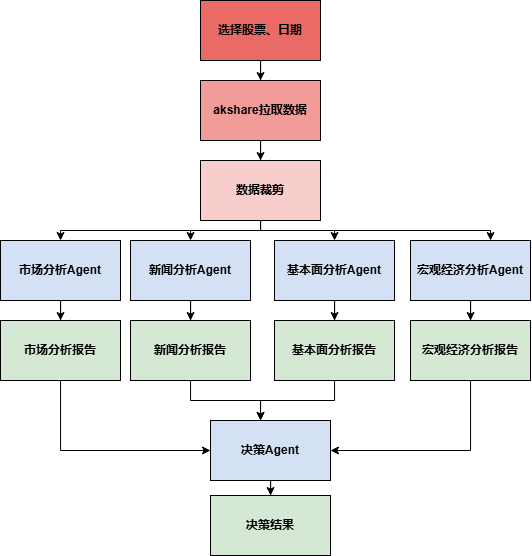

The diagram above was exported from draw.io. Its source (the exported page's mxGraphModel, read from the mxfile embedded in the PNG):
<mxGraphModel dx="1151" dy="548" grid="1" gridSize="10" guides="1" tooltips="1" connect="1" arrows="1" fold="1" page="1" pageScale="1" pageWidth="827" pageHeight="1169" math="0" shadow="0">
  <root>
    <mxCell id="0" />
    <mxCell id="1" parent="0" />
    <mxCell id="vqVkDijyxB4d1TyejWiI-3" value="" style="edgeStyle=orthogonalEdgeStyle;rounded=0;orthogonalLoop=1;jettySize=auto;html=1;" edge="1" parent="1" source="vqVkDijyxB4d1TyejWiI-1" target="vqVkDijyxB4d1TyejWiI-2">
      <mxGeometry relative="1" as="geometry" />
    </mxCell>
    <mxCell id="vqVkDijyxB4d1TyejWiI-1" value="&lt;b&gt;选择股票、日期&lt;/b&gt;" style="rounded=0;whiteSpace=wrap;html=1;fillColor=#EA6B66;" vertex="1" parent="1">
      <mxGeometry x="280" y="30" width="120" height="60" as="geometry" />
    </mxCell>
    <mxCell id="vqVkDijyxB4d1TyejWiI-5" value="" style="edgeStyle=orthogonalEdgeStyle;rounded=0;orthogonalLoop=1;jettySize=auto;html=1;" edge="1" parent="1" source="vqVkDijyxB4d1TyejWiI-2" target="vqVkDijyxB4d1TyejWiI-4">
      <mxGeometry relative="1" as="geometry" />
    </mxCell>
    <mxCell id="vqVkDijyxB4d1TyejWiI-2" value="&lt;b&gt;akshare拉取数据&lt;/b&gt;" style="whiteSpace=wrap;html=1;rounded=0;fillColor=#F19C99;" vertex="1" parent="1">
      <mxGeometry x="280" y="110" width="120" height="60" as="geometry" />
    </mxCell>
    <mxCell id="vqVkDijyxB4d1TyejWiI-7" value="" style="edgeStyle=orthogonalEdgeStyle;rounded=0;orthogonalLoop=1;jettySize=auto;html=1;" edge="1" parent="1" source="vqVkDijyxB4d1TyejWiI-4" target="vqVkDijyxB4d1TyejWiI-6">
      <mxGeometry relative="1" as="geometry">
        <Array as="points">
          <mxPoint x="340" y="260" />
          <mxPoint x="140" y="260" />
        </Array>
      </mxGeometry>
    </mxCell>
    <mxCell id="vqVkDijyxB4d1TyejWiI-11" value="" style="edgeStyle=orthogonalEdgeStyle;rounded=0;orthogonalLoop=1;jettySize=auto;html=1;" edge="1" parent="1" source="vqVkDijyxB4d1TyejWiI-4" target="vqVkDijyxB4d1TyejWiI-8">
      <mxGeometry relative="1" as="geometry">
        <Array as="points">
          <mxPoint x="340" y="260" />
          <mxPoint x="270" y="260" />
        </Array>
      </mxGeometry>
    </mxCell>
    <mxCell id="vqVkDijyxB4d1TyejWiI-13" value="" style="edgeStyle=orthogonalEdgeStyle;rounded=0;orthogonalLoop=1;jettySize=auto;html=1;" edge="1" parent="1" source="vqVkDijyxB4d1TyejWiI-4" target="vqVkDijyxB4d1TyejWiI-12">
      <mxGeometry relative="1" as="geometry">
        <Array as="points">
          <mxPoint x="340" y="260" />
          <mxPoint x="414" y="260" />
        </Array>
      </mxGeometry>
    </mxCell>
    <mxCell id="vqVkDijyxB4d1TyejWiI-15" value="" style="edgeStyle=orthogonalEdgeStyle;rounded=0;orthogonalLoop=1;jettySize=auto;html=1;" edge="1" parent="1" source="vqVkDijyxB4d1TyejWiI-4" target="vqVkDijyxB4d1TyejWiI-14">
      <mxGeometry relative="1" as="geometry">
        <Array as="points">
          <mxPoint x="340" y="260" />
          <mxPoint x="570" y="260" />
        </Array>
      </mxGeometry>
    </mxCell>
    <mxCell id="vqVkDijyxB4d1TyejWiI-4" value="&lt;b&gt;数据裁剪&lt;/b&gt;" style="whiteSpace=wrap;html=1;rounded=0;fillColor=#F8CECC;" vertex="1" parent="1">
      <mxGeometry x="280" y="190" width="120" height="60" as="geometry" />
    </mxCell>
    <mxCell id="vqVkDijyxB4d1TyejWiI-17" value="" style="edgeStyle=orthogonalEdgeStyle;rounded=0;orthogonalLoop=1;jettySize=auto;html=1;" edge="1" parent="1" source="vqVkDijyxB4d1TyejWiI-6" target="vqVkDijyxB4d1TyejWiI-16">
      <mxGeometry relative="1" as="geometry" />
    </mxCell>
    <mxCell id="vqVkDijyxB4d1TyejWiI-6" value="&lt;b&gt;市场分析Agent&lt;/b&gt;" style="whiteSpace=wrap;html=1;rounded=0;fillColor=#D4E1F5;" vertex="1" parent="1">
      <mxGeometry x="80" y="270" width="120" height="60" as="geometry" />
    </mxCell>
    <mxCell id="vqVkDijyxB4d1TyejWiI-19" value="" style="edgeStyle=orthogonalEdgeStyle;rounded=0;orthogonalLoop=1;jettySize=auto;html=1;" edge="1" parent="1" source="vqVkDijyxB4d1TyejWiI-8" target="vqVkDijyxB4d1TyejWiI-18">
      <mxGeometry relative="1" as="geometry" />
    </mxCell>
    <mxCell id="vqVkDijyxB4d1TyejWiI-8" value="&lt;b&gt;新闻分析Agent&lt;/b&gt;" style="whiteSpace=wrap;html=1;rounded=0;fillColor=#D4E1F5;" vertex="1" parent="1">
      <mxGeometry x="210" y="270" width="120" height="60" as="geometry" />
    </mxCell>
    <mxCell id="vqVkDijyxB4d1TyejWiI-21" value="" style="edgeStyle=orthogonalEdgeStyle;rounded=0;orthogonalLoop=1;jettySize=auto;html=1;" edge="1" parent="1" source="vqVkDijyxB4d1TyejWiI-12" target="vqVkDijyxB4d1TyejWiI-20">
      <mxGeometry relative="1" as="geometry" />
    </mxCell>
    <mxCell id="vqVkDijyxB4d1TyejWiI-12" value="&lt;b&gt;基本面分析Agent&lt;/b&gt;" style="whiteSpace=wrap;html=1;rounded=0;fillColor=#D4E1F5;" vertex="1" parent="1">
      <mxGeometry x="354" y="270" width="120" height="60" as="geometry" />
    </mxCell>
    <mxCell id="vqVkDijyxB4d1TyejWiI-23" value="" style="edgeStyle=orthogonalEdgeStyle;rounded=0;orthogonalLoop=1;jettySize=auto;html=1;" edge="1" parent="1" source="vqVkDijyxB4d1TyejWiI-14" target="vqVkDijyxB4d1TyejWiI-22">
      <mxGeometry relative="1" as="geometry" />
    </mxCell>
    <mxCell id="vqVkDijyxB4d1TyejWiI-14" value="&lt;b&gt;宏观经济分析Agent&lt;/b&gt;" style="whiteSpace=wrap;html=1;rounded=0;fillColor=#D4E1F5;" vertex="1" parent="1">
      <mxGeometry x="490" y="270" width="120" height="60" as="geometry" />
    </mxCell>
    <mxCell id="vqVkDijyxB4d1TyejWiI-25" value="" style="edgeStyle=orthogonalEdgeStyle;rounded=0;orthogonalLoop=1;jettySize=auto;html=1;" edge="1" parent="1" source="vqVkDijyxB4d1TyejWiI-16" target="vqVkDijyxB4d1TyejWiI-24">
      <mxGeometry relative="1" as="geometry">
        <Array as="points">
          <mxPoint x="140" y="480" />
        </Array>
      </mxGeometry>
    </mxCell>
    <mxCell id="vqVkDijyxB4d1TyejWiI-16" value="&lt;b&gt;市场分析报告&lt;/b&gt;" style="whiteSpace=wrap;html=1;rounded=0;fillColor=#D5E8D4;" vertex="1" parent="1">
      <mxGeometry x="80" y="350" width="120" height="60" as="geometry" />
    </mxCell>
    <mxCell id="vqVkDijyxB4d1TyejWiI-29" value="" style="edgeStyle=orthogonalEdgeStyle;rounded=0;orthogonalLoop=1;jettySize=auto;html=1;" edge="1" parent="1" source="vqVkDijyxB4d1TyejWiI-18" target="vqVkDijyxB4d1TyejWiI-24">
      <mxGeometry relative="1" as="geometry">
        <Array as="points">
          <mxPoint x="270" y="430" />
          <mxPoint x="340" y="430" />
        </Array>
      </mxGeometry>
    </mxCell>
    <mxCell id="vqVkDijyxB4d1TyejWiI-18" value="&lt;b&gt;新闻分析报告&lt;/b&gt;" style="whiteSpace=wrap;html=1;rounded=0;fillColor=#D5E8D4;" vertex="1" parent="1">
      <mxGeometry x="210" y="350" width="120" height="60" as="geometry" />
    </mxCell>
    <mxCell id="vqVkDijyxB4d1TyejWiI-30" value="" style="edgeStyle=orthogonalEdgeStyle;rounded=0;orthogonalLoop=1;jettySize=auto;html=1;" edge="1" parent="1" source="vqVkDijyxB4d1TyejWiI-20" target="vqVkDijyxB4d1TyejWiI-24">
      <mxGeometry relative="1" as="geometry">
        <Array as="points">
          <mxPoint x="414" y="430" />
          <mxPoint x="340" y="430" />
        </Array>
      </mxGeometry>
    </mxCell>
    <mxCell id="vqVkDijyxB4d1TyejWiI-20" value="&lt;b&gt;基本面分析报告&lt;/b&gt;" style="whiteSpace=wrap;html=1;rounded=0;fillColor=#D5E8D4;" vertex="1" parent="1">
      <mxGeometry x="354" y="350" width="120" height="60" as="geometry" />
    </mxCell>
    <mxCell id="vqVkDijyxB4d1TyejWiI-31" value="" style="edgeStyle=orthogonalEdgeStyle;rounded=0;orthogonalLoop=1;jettySize=auto;html=1;" edge="1" parent="1" source="vqVkDijyxB4d1TyejWiI-22" target="vqVkDijyxB4d1TyejWiI-24">
      <mxGeometry relative="1" as="geometry">
        <Array as="points">
          <mxPoint x="550" y="480" />
        </Array>
      </mxGeometry>
    </mxCell>
    <mxCell id="vqVkDijyxB4d1TyejWiI-22" value="&lt;b&gt;宏观经济分析报告&lt;/b&gt;" style="whiteSpace=wrap;html=1;rounded=0;fillColor=#D5E8D4;" vertex="1" parent="1">
      <mxGeometry x="490" y="350" width="120" height="60" as="geometry" />
    </mxCell>
    <mxCell id="vqVkDijyxB4d1TyejWiI-33" value="" style="edgeStyle=orthogonalEdgeStyle;rounded=0;orthogonalLoop=1;jettySize=auto;html=1;" edge="1" parent="1" source="vqVkDijyxB4d1TyejWiI-24" target="vqVkDijyxB4d1TyejWiI-32">
      <mxGeometry relative="1" as="geometry" />
    </mxCell>
    <mxCell id="vqVkDijyxB4d1TyejWiI-24" value="&lt;b&gt;决策Agent&lt;/b&gt;" style="whiteSpace=wrap;html=1;rounded=0;fillColor=#D4E1F5;" vertex="1" parent="1">
      <mxGeometry x="290" y="450" width="120" height="60" as="geometry" />
    </mxCell>
    <mxCell id="vqVkDijyxB4d1TyejWiI-32" value="&lt;b&gt;决策结果&lt;/b&gt;" style="whiteSpace=wrap;html=1;rounded=0;fillColor=#D5E8D4;" vertex="1" parent="1">
      <mxGeometry x="290" y="525" width="120" height="60" as="geometry" />
    </mxCell>
  </root>
</mxGraphModel>